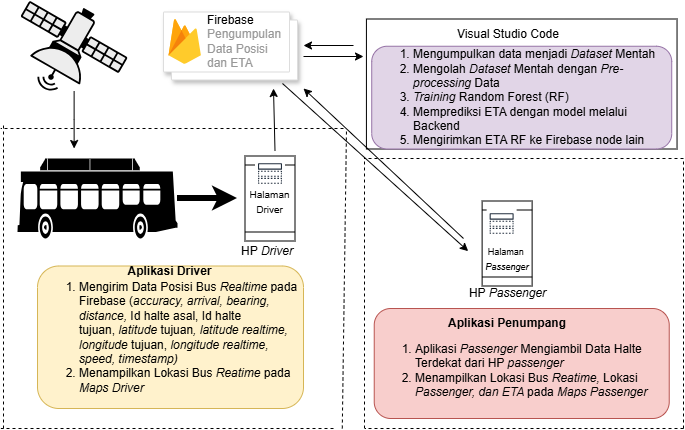

The diagram above was exported from draw.io. Its source (the exported page's mxGraphModel, read from the mxfile embedded in the PNG):
<mxGraphModel dx="981" dy="535" grid="1" gridSize="10" guides="1" tooltips="1" connect="1" arrows="1" fold="1" page="1" pageScale="1" pageWidth="850" pageHeight="1100" math="0" shadow="0">
  <root>
    <mxCell id="0" />
    <mxCell id="1" parent="0" />
    <mxCell id="2" parent="1" style="rounded=1;whiteSpace=wrap;html=1;fillColor=#f8cecc;strokeColor=#b85450;" value="&lt;div style=&quot;text-align: left;&quot;&gt;&lt;div&gt;&lt;br&gt;&lt;/div&gt;&lt;ol&gt;&lt;li&gt;Aplikasi &lt;i&gt;Passenger &lt;/i&gt;Mengiambil Data Halte Terdekat dari HP &lt;i&gt;passenger&lt;/i&gt;&lt;/li&gt;&lt;li&gt;Menampilkan Lokasi Bus&amp;nbsp;&lt;i&gt;Reatime, &lt;/i&gt;Lokasi &lt;i&gt;Passenger, dan ETA&amp;nbsp;&lt;/i&gt;pada&amp;nbsp;&lt;i&gt;Maps Passenger&amp;nbsp;&lt;/i&gt;&lt;/li&gt;&lt;/ol&gt;&lt;/div&gt;" vertex="1">
      <mxGeometry height="110" width="295" x="420.73" y="890" as="geometry" />
    </mxCell>
    <mxCell id="3" parent="1" style="rounded=1;whiteSpace=wrap;html=1;fillColor=#fff2cc;strokeColor=#d6b656;align=left;" value="&lt;div style=&quot;&quot;&gt;&lt;ol&gt;&lt;li&gt;&lt;font&gt;&lt;span style=&quot;background-color: transparent; color: light-dark(rgb(0, 0, 0), rgb(255, 255, 255));&quot;&gt;Mengirim Data Posisi Bus &lt;i&gt;Realtime&lt;/i&gt; pada Firebase&amp;nbsp;&lt;/span&gt;&lt;span style=&quot;background-color: transparent; color: light-dark(rgb(0, 0, 0), rgb(255, 255, 255));&quot;&gt;(&lt;/span&gt;&lt;i style=&quot;background-color: transparent; color: light-dark(rgb(0, 0, 0), rgb(255, 255, 255));&quot;&gt;accuracy, arrival, bearing, distance,&lt;/i&gt;&lt;span style=&quot;background-color: transparent; color: light-dark(rgb(0, 0, 0), rgb(255, 255, 255));&quot;&gt;&amp;nbsp;Id halte asal, Id halte tujuan,&amp;nbsp;&lt;/span&gt;&lt;i style=&quot;background-color: transparent; color: light-dark(rgb(0, 0, 0), rgb(255, 255, 255));&quot;&gt;latitude&amp;nbsp;&lt;/i&gt;&lt;span style=&quot;background-color: transparent; color: light-dark(rgb(0, 0, 0), rgb(255, 255, 255));&quot;&gt;tujuan&lt;/span&gt;&lt;i style=&quot;background-color: transparent; color: light-dark(rgb(0, 0, 0), rgb(255, 255, 255));&quot;&gt;, latitude realtime, longitude&amp;nbsp;&lt;/i&gt;&lt;span style=&quot;background-color: transparent; color: light-dark(rgb(0, 0, 0), rgb(255, 255, 255));&quot;&gt;tujuan,&lt;/span&gt;&lt;i style=&quot;background-color: transparent; color: light-dark(rgb(0, 0, 0), rgb(255, 255, 255));&quot;&gt;&amp;nbsp;longitude realtime, speed, timestamp&lt;/i&gt;&lt;i style=&quot;background-color: transparent; color: light-dark(rgb(0, 0, 0), rgb(255, 255, 255));&quot;&gt;)&lt;/i&gt;&lt;/font&gt;&lt;/li&gt;&lt;li&gt;Menampilkan Lokasi Bus &lt;i&gt;Reatime &lt;/i&gt;pada &lt;i&gt;Maps Driver&lt;/i&gt;&lt;/li&gt;&lt;/ol&gt;&lt;/div&gt;" vertex="1">
      <mxGeometry height="142.5" width="266" x="84" y="847.5" as="geometry" />
    </mxCell>
    <mxCell id="4" parent="1" style="text;html=1;whiteSpace=wrap;strokeColor=none;fillColor=none;align=center;verticalAlign=middle;rounded=0;" value="&lt;b&gt;Aplikasi Penumpang&lt;/b&gt;" vertex="1">
      <mxGeometry height="30" width="127.5" x="489.9999999999999" y="890" as="geometry" />
    </mxCell>
    <mxCell id="5" parent="1" style="text;html=1;whiteSpace=wrap;strokeColor=none;fillColor=none;align=center;verticalAlign=middle;rounded=0;" value="&lt;b&gt;Aplikasi Driver&lt;/b&gt;" vertex="1">
      <mxGeometry height="15" width="123.37" x="155.32" y="845" as="geometry" />
    </mxCell>
    <mxCell id="6" parent="1" style="shape=process;whiteSpace=wrap;html=1;backgroundOutline=1;rotation=90;" value="" vertex="1">
      <mxGeometry height="50" width="85" x="274" y="755" as="geometry" />
    </mxCell>
    <mxCell id="7" edge="1" parent="1" source="8" style="edgeStyle=orthogonalEdgeStyle;rounded=0;orthogonalLoop=1;jettySize=auto;html=1;strokeWidth=6;">
      <mxGeometry relative="1" as="geometry">
        <mxPoint x="284" y="780" as="targetPoint" />
      </mxGeometry>
    </mxCell>
    <mxCell id="8" parent="1" style="shape=mxgraph.signs.transportation.bus_2;html=1;pointerEvents=1;fillColor=#000000;strokeColor=none;verticalLabelPosition=bottom;verticalAlign=top;align=center;" value="" vertex="1">
      <mxGeometry height="80" width="160" x="64" y="740" as="geometry" />
    </mxCell>
    <mxCell id="9" edge="1" parent="1" source="10" style="edgeStyle=orthogonalEdgeStyle;rounded=0;orthogonalLoop=1;jettySize=auto;html=1;">
      <mxGeometry relative="1" as="geometry">
        <mxPoint x="120.62999999999988" y="730" as="targetPoint" />
      </mxGeometry>
    </mxCell>
    <mxCell id="10" parent="1" style="shape=mxgraph.networks2.icon;aspect=fixed;fillColor=#EDEDED;strokeColor=#000000;gradientColor=#5B6163;network2IconShadow=1;network2bgFillColor=none;labelPosition=center;verticalLabelPosition=bottom;align=center;verticalAlign=top;network2Icon=mxgraph.networks2.satellite;network2IconXOffset=0.0149;network2IconYOffset=-0.00046;network2IconW=1.1553;network2IconH=0.9741;" value="" vertex="1">
      <mxGeometry height="90" width="106.74" x="67.26" y="582.5" as="geometry" />
    </mxCell>
    <mxCell id="11" parent="1" style="shape=mxgraph.gcp2.doubleRect;fillColor=#ffffff;strokeColor=#dddddd;shadow=1;strokeWidth=1;" value="" vertex="1">
      <mxGeometry height="68" width="134" x="210" y="593.5" as="geometry" />
    </mxCell>
    <mxCell id="12" parent="11" style="sketch=0;dashed=0;connectable=0;html=1;fillColor=#5184F3;strokeColor=none;shape=mxgraph.gcp2.firebase;part=1;labelPosition=right;verticalLabelPosition=middle;align=left;verticalAlign=middle;spacingLeft=5;fontColor=#999999;fontSize=12;" value="&lt;font color=&quot;#000000&quot;&gt;Firebase&lt;/font&gt;&lt;br&gt;Pengumpulan&lt;div&gt;Data Posisi&amp;nbsp;&lt;/div&gt;&lt;div&gt;dan ETA&lt;/div&gt;" vertex="1">
      <mxGeometry height="45" relative="1" width="32.4" as="geometry">
        <mxPoint x="5" y="7" as="offset" />
      </mxGeometry>
    </mxCell>
    <mxCell id="13" parent="1" style="shape=process;whiteSpace=wrap;html=1;backgroundOutline=1;rotation=90;" value="" vertex="1">
      <mxGeometry height="50" width="85" x="511.1200000000001" y="800" as="geometry" />
    </mxCell>
    <mxCell id="14" parent="1" style="text;html=1;whiteSpace=wrap;strokeColor=none;fillColor=none;align=center;verticalAlign=middle;rounded=0;" value="&lt;font style=&quot;font-size: 9px;&quot;&gt;Halaman&amp;nbsp;&lt;/font&gt;&lt;div&gt;&lt;i&gt;&lt;font style=&quot;font-size: 9px;&quot;&gt;Passenger&lt;/font&gt;&lt;/i&gt;&lt;/div&gt;" vertex="1">
      <mxGeometry height="80" width="70" x="518.75" y="800" as="geometry" />
    </mxCell>
    <mxCell id="15" parent="1" style="sketch=0;outlineConnect=0;fontColor=#232F3E;gradientColor=none;strokeColor=#232F3E;fillColor=#ffffff;dashed=0;verticalLabelPosition=bottom;verticalAlign=top;align=center;html=1;fontSize=12;fontStyle=0;aspect=fixed;shape=mxgraph.aws4.resourceIcon;resIcon=mxgraph.aws4.topic;" value="" vertex="1">
      <mxGeometry height="30" width="30" x="301.5" y="740" as="geometry" />
    </mxCell>
    <mxCell id="16" parent="1" style="text;html=1;whiteSpace=wrap;strokeColor=none;fillColor=none;align=center;verticalAlign=middle;rounded=0;strokeWidth=1;" value="&lt;span style=&quot;background-color: transparent; color: light-dark(rgb(0, 0, 0), rgb(255, 255, 255));&quot;&gt;&lt;font style=&quot;font-size: 10px;&quot;&gt;Halaman Driver&lt;/font&gt;&lt;/span&gt;" vertex="1">
      <mxGeometry height="10" width="25" x="304" y="777.5" as="geometry" />
    </mxCell>
    <mxCell id="17" parent="1" style="text;html=1;whiteSpace=wrap;strokeColor=none;fillColor=none;align=center;verticalAlign=middle;rounded=0;" value="HP &lt;i&gt;Driver&lt;/i&gt;" vertex="1">
      <mxGeometry height="30" width="60" x="284" y="817.5" as="geometry" />
    </mxCell>
    <mxCell id="18" parent="1" style="sketch=0;outlineConnect=0;fontColor=#232F3E;gradientColor=none;strokeColor=#232F3E;fillColor=#ffffff;dashed=0;verticalLabelPosition=bottom;verticalAlign=top;align=center;html=1;fontSize=12;fontStyle=0;aspect=fixed;shape=mxgraph.aws4.resourceIcon;resIcon=mxgraph.aws4.topic;" value="" vertex="1">
      <mxGeometry height="30" width="30" x="533.13" y="790" as="geometry" />
    </mxCell>
    <mxCell id="19" parent="1" style="text;html=1;whiteSpace=wrap;strokeColor=none;fillColor=none;align=center;verticalAlign=middle;rounded=0;" value="HP &lt;i&gt;Passenger&lt;/i&gt;" vertex="1">
      <mxGeometry height="30" width="86.63" x="511.1199999999999" y="860" as="geometry" />
    </mxCell>
    <mxCell id="20" edge="1" parent="1" style="endArrow=classic;html=1;rounded=0;entryX=-0.058;entryY=0.408;entryDx=0;entryDy=0;entryPerimeter=0;" target="14" value="">
      <mxGeometry height="50" relative="1" width="50" as="geometry">
        <mxPoint x="329" y="665" as="sourcePoint" />
        <mxPoint x="509" y="805" as="targetPoint" />
      </mxGeometry>
    </mxCell>
    <mxCell id="21" edge="1" parent="1" style="endArrow=classic;html=1;rounded=0;" value="">
      <mxGeometry height="50" relative="1" width="50" as="geometry">
        <mxPoint x="321.5" y="732.5" as="sourcePoint" />
        <mxPoint x="320" y="670" as="targetPoint" />
      </mxGeometry>
    </mxCell>
    <mxCell id="22" edge="1" parent="1" style="endArrow=none;dashed=1;html=1;rounded=0;" value="">
      <mxGeometry height="50" relative="1" width="50" as="geometry">
        <mxPoint x="50" y="1010" as="sourcePoint" />
        <mxPoint x="50" y="705" as="targetPoint" />
      </mxGeometry>
    </mxCell>
    <mxCell id="23" edge="1" parent="1" style="endArrow=none;dashed=1;html=1;rounded=0;" value="">
      <mxGeometry height="50" relative="1" width="50" as="geometry">
        <mxPoint x="388.78" y="1010" as="sourcePoint" />
        <mxPoint x="393" y="710" as="targetPoint" />
      </mxGeometry>
    </mxCell>
    <mxCell id="24" edge="1" parent="1" style="endArrow=none;dashed=1;html=1;rounded=0;" value="">
      <mxGeometry height="50" relative="1" width="50" as="geometry">
        <mxPoint x="380" y="1010" as="sourcePoint" />
        <mxPoint x="47.37" y="1010" as="targetPoint" />
      </mxGeometry>
    </mxCell>
    <mxCell id="25" edge="1" parent="1" style="endArrow=none;dashed=1;html=1;rounded=0;" value="">
      <mxGeometry height="50" relative="1" width="50" as="geometry">
        <mxPoint x="390" y="710" as="sourcePoint" />
        <mxPoint x="47.36999999999999" y="710" as="targetPoint" />
      </mxGeometry>
    </mxCell>
    <mxCell id="26" edge="1" parent="1" style="endArrow=none;dashed=1;html=1;rounded=0;" value="">
      <mxGeometry height="50" relative="1" width="50" as="geometry">
        <mxPoint x="730" y="1010" as="sourcePoint" />
        <mxPoint x="730" y="740" as="targetPoint" />
      </mxGeometry>
    </mxCell>
    <mxCell id="27" edge="1" parent="1" style="endArrow=none;dashed=1;html=1;rounded=0;" value="">
      <mxGeometry height="50" relative="1" width="50" as="geometry">
        <mxPoint x="411" y="1010" as="sourcePoint" />
        <mxPoint x="411" y="740" as="targetPoint" />
      </mxGeometry>
    </mxCell>
    <mxCell id="28" edge="1" parent="1" style="endArrow=none;dashed=1;html=1;rounded=0;" value="">
      <mxGeometry height="50" relative="1" width="50" as="geometry">
        <mxPoint x="730" y="1010" as="sourcePoint" />
        <mxPoint x="411.63" y="1010" as="targetPoint" />
      </mxGeometry>
    </mxCell>
    <mxCell id="29" edge="1" parent="1" style="endArrow=none;dashed=1;html=1;rounded=0;" value="">
      <mxGeometry height="50" relative="1" width="50" as="geometry">
        <mxPoint x="730" y="740" as="sourcePoint" />
        <mxPoint x="410.73" y="740" as="targetPoint" />
      </mxGeometry>
    </mxCell>
    <mxCell id="30" parent="1" style="rounded=0;whiteSpace=wrap;html=1;" value="" vertex="1">
      <mxGeometry height="130" width="310.62" x="412.92" y="600.5" as="geometry" />
    </mxCell>
    <mxCell id="31" edge="1" parent="1" style="endArrow=classic;html=1;rounded=0;" value="">
      <mxGeometry height="50" relative="1" width="50" as="geometry">
        <mxPoint x="400" y="627" as="sourcePoint" />
        <mxPoint x="350" y="627" as="targetPoint" />
      </mxGeometry>
    </mxCell>
    <mxCell id="32" edge="1" parent="1" style="endArrow=classic;html=1;rounded=0;" value="">
      <mxGeometry height="50" relative="1" width="50" as="geometry">
        <mxPoint x="350" y="638" as="sourcePoint" />
        <mxPoint x="410" y="638" as="targetPoint" />
      </mxGeometry>
    </mxCell>
    <mxCell id="33" parent="1" style="rounded=1;whiteSpace=wrap;html=1;fillColor=#e1d5e7;strokeColor=#9673a6;align=left;" value="&lt;div style=&quot;&quot;&gt;&lt;ol&gt;&lt;li&gt;Mengumpulkan data menjadi &lt;i&gt;Dataset &lt;/i&gt;Mentah&lt;/li&gt;&lt;li&gt;Mengolah &lt;i&gt;Dataset &lt;/i&gt;Mentah&amp;nbsp;dengan &lt;i&gt;Pre-processing&lt;/i&gt; Data&lt;/li&gt;&lt;li&gt;&lt;i&gt;Training &lt;/i&gt;Random Forest (RF)&lt;/li&gt;&lt;li&gt;Memprediksi ETA dengan model melalui Backend&lt;/li&gt;&lt;li&gt;Mengirimkan ETA RF ke Firebase node lain&lt;/li&gt;&lt;/ol&gt;&lt;/div&gt;" vertex="1">
      <mxGeometry height="102.75" width="300" x="418.23" y="627.75" as="geometry" />
    </mxCell>
    <mxCell id="34" parent="1" style="text;html=1;whiteSpace=wrap;strokeColor=none;fillColor=none;align=center;verticalAlign=middle;rounded=0;" value="Visual Studio Code" vertex="1">
      <mxGeometry height="30" width="130" x="490" y="600.5" as="geometry" />
    </mxCell>
    <mxCell id="35" edge="1" parent="1" style="endArrow=classic;html=1;rounded=0;" value="">
      <mxGeometry height="50" relative="1" width="50" as="geometry">
        <mxPoint x="510" y="820" as="sourcePoint" />
        <mxPoint x="350" y="670" as="targetPoint" />
      </mxGeometry>
    </mxCell>
  </root>
</mxGraphModel>